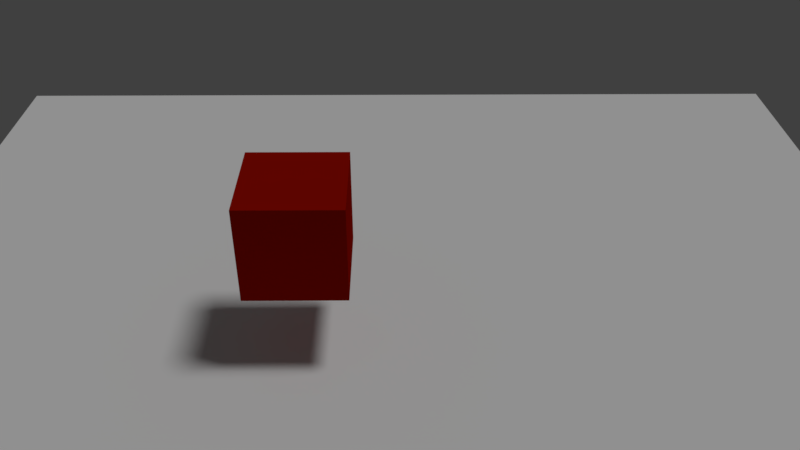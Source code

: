 # Source: hemi_uniform.blend  (saved by Blender 2.79.0; exported with 4.5.12 LTS)
import bpy
from mathutils import Matrix  # noqa: F401  (used for matrix-valued properties, if any)

bpy.ops.wm.read_factory_settings(use_empty=True)
scene = bpy.context.scene
scene.name = 'Scene'

# ---- collections
col_collection_1 = bpy.data.collections.new('Collection 1'); scene.collection.children.link(col_collection_1)

# ---- materials (node trees are filled in below, after node groups)
mat_material_001 = bpy.data.materials.new('Material.001')
mat_material_001.alpha_threshold = 0.0
mat_material_001.diffuse_color = (0.3105, 0.004097, 0.0, 1.0)
mat_material_001.roughness = 0.5
mat_material_001.line_color = (0.0, 0.0, 0.0, 1.0)

# ---- material node trees

# ---- world
world_world = bpy.data.worlds.new('World'); scene.world = world_world
world_world.color = (0.05088, 0.05088, 0.05088)
world_world.use_sun_shadow = False
world_world.sun_shadow_jitter_overblur = 0.0
world_world.cycles.sampling_method = 'MANUAL'

# ---- cameras
cam_camera = bpy.data.cameras.new('Camera')
cam_camera.clip_end = 100.0
cam_camera.lens = 35.0
cam_camera.sensor_width = 32.0
cam_camera.sensor_height = 18.0
cam_camera.ortho_scale = 7.314
cam_camera.dof.focus_distance = 0.0
cam_camera.dof.aperture_fstop = 128.0

# ---- lights
light_hemi_001 = bpy.data.lights.new('Hemi.001', 'SUN')
light_hemi_001.transmission_factor = 0.0
light_hemi_001.angle = 0.1993
light_hemi_001.energy = 1.0
light_hemi_001.shadow_buffer_clip_start = 0.5
light_hemi_001.shadow_soft_size = 0.1
light_hemi_001.shadow_cascade_max_distance = 1000.0

# ---- meshes
me_plane = bpy.data.meshes.new('Plane')
me_plane.from_pydata([(-1.0, -1.0, 0.0), (1.0, -1.0, 0.0), (-1.0, 1.0, 0.0), (1.0, 1.0, 0.0)], [], [(0, 1, 3, 2)])
me_plane.use_remesh_preserve_volume = False
me_plane.use_remesh_preserve_attributes = False
me_plane.use_mirror_vertex_groups = False
me_plane.update()
me_cube_001 = bpy.data.meshes.new('Cube.001')
me_cube_001.from_pydata([(1.0, 1.0, -1.0), (1.0, -1.0, -1.0), (-1.0, -1.0, -1.0), (-1.0, 1.0, -1.0), (1.0, 1.0, 1.0), (1.0, -1.0, 1.0), (-1.0, -1.0, 1.0), (-1.0, 1.0, 1.0)], [], [(0, 1, 2, 3), (4, 7, 6, 5), (0, 4, 5, 1), (1, 5, 6, 2), (2, 6, 7, 3), (4, 0, 3, 7)])
me_cube_001.materials.append(mat_material_001)
me_cube_001.use_remesh_preserve_volume = False
me_cube_001.use_remesh_preserve_attributes = False
me_cube_001.use_mirror_vertex_groups = False
me_cube_001.update()

# ---- objects
ob_hemi = bpy.data.objects.new('Hemi', light_hemi_001)
ob_plane = bpy.data.objects.new('Plane', me_plane)
ob_cube_001 = bpy.data.objects.new('Cube.001', me_cube_001)
ob_camera = bpy.data.objects.new('Camera', cam_camera)

# ---- transforms, parenting, visibility, modifiers, constraints
ob_hemi.location = (0.2517, 3.875, 5.621)
ob_hemi.rotation_euler = (-0.04394, 0.3561, -0.2586)
ob_hemi.lineart.crease_threshold = 0.0
ob_plane.location = (0.0, 0.0, -2.79)
ob_plane.scale = (11.16, 11.16, 11.16)
ob_plane.lineart.crease_threshold = 0.0
ob_cube_001.location = (-1.941, 0.0, 0.0)
ob_cube_001.lock_rotations_4d = False
ob_cube_001.empty_display_type = 'ARROWS'
ob_cube_001.lineart.crease_threshold = 0.0
ob_camera.location = (-0.1053, -13.5, 9.309)
ob_camera.rotation_euler = (0.967, -0.0005323, -0.007435)
ob_camera.lock_rotations_4d = False
ob_camera.empty_display_type = 'ARROWS'
ob_camera.color = (0.0, 0.0, 0.0, 0.0)
ob_camera.display_type = 'WIRE'
ob_camera.lineart.crease_threshold = 0.0

# ---- collection membership
col_collection_1.objects.link(ob_hemi)
col_collection_1.objects.link(ob_plane)
col_collection_1.objects.link(ob_cube_001)
col_collection_1.objects.link(ob_camera)

# ---- scene / render settings (as saved in the file)
scene.camera = ob_camera
scene.frame_start = 1; scene.frame_end = 250; scene.frame_set(1)
scene.render.engine = 'BLENDER_EEVEE_NEXT'
scene.render.resolution_percentage = 50
scene.render.dither_intensity = 0.0
scene.cycles.use_denoising = False
scene.cycles.samples = 128
scene.cycles.sampling_pattern = 'TABULATED_SOBOL'
scene.cycles.use_adaptive_sampling = False
scene.cycles.use_light_tree = False
scene.cycles.blur_glossy = 0.0
scene.cycles.sample_clamp_indirect = 0.0
scene.view_settings.view_transform = 'Standard'
bpy.context.view_layer.update()
